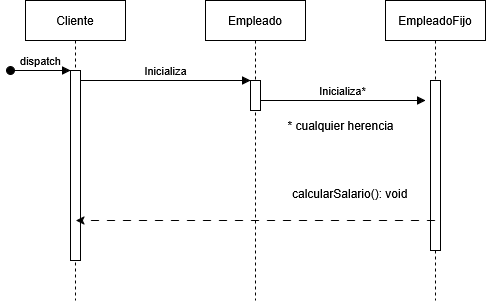

The diagram above was exported from draw.io. Its source (the exported page's mxGraphModel, read from the mxfile embedded in the PNG):
<mxGraphModel dx="1426" dy="758" grid="1" gridSize="10" guides="1" tooltips="1" connect="1" arrows="1" fold="1" page="1" pageScale="1" pageWidth="850" pageHeight="1100" math="0" shadow="0">
  <root>
    <mxCell id="0" />
    <mxCell id="1" parent="0" />
    <mxCell id="aM9ryv3xv72pqoxQDRHE-1" value="Cliente" style="shape=umlLifeline;perimeter=lifelinePerimeter;whiteSpace=wrap;html=1;container=0;dropTarget=0;collapsible=0;recursiveResize=0;outlineConnect=0;portConstraint=eastwest;newEdgeStyle={&quot;edgeStyle&quot;:&quot;elbowEdgeStyle&quot;,&quot;elbow&quot;:&quot;vertical&quot;,&quot;curved&quot;:0,&quot;rounded&quot;:0};" parent="1" vertex="1">
      <mxGeometry x="40" y="40" width="100" height="300" as="geometry" />
    </mxCell>
    <mxCell id="aM9ryv3xv72pqoxQDRHE-2" value="" style="html=1;points=[];perimeter=orthogonalPerimeter;outlineConnect=0;targetShapes=umlLifeline;portConstraint=eastwest;newEdgeStyle={&quot;edgeStyle&quot;:&quot;elbowEdgeStyle&quot;,&quot;elbow&quot;:&quot;vertical&quot;,&quot;curved&quot;:0,&quot;rounded&quot;:0};" parent="aM9ryv3xv72pqoxQDRHE-1" vertex="1">
      <mxGeometry x="45" y="70" width="10" height="190" as="geometry" />
    </mxCell>
    <mxCell id="aM9ryv3xv72pqoxQDRHE-3" value="dispatch" style="html=1;verticalAlign=bottom;startArrow=oval;endArrow=block;startSize=8;edgeStyle=elbowEdgeStyle;elbow=vertical;curved=0;rounded=0;" parent="aM9ryv3xv72pqoxQDRHE-1" target="aM9ryv3xv72pqoxQDRHE-2" edge="1">
      <mxGeometry relative="1" as="geometry">
        <mxPoint x="-15" y="70" as="sourcePoint" />
      </mxGeometry>
    </mxCell>
    <mxCell id="aM9ryv3xv72pqoxQDRHE-5" value="Empleado" style="shape=umlLifeline;perimeter=lifelinePerimeter;whiteSpace=wrap;html=1;container=0;dropTarget=0;collapsible=0;recursiveResize=0;outlineConnect=0;portConstraint=eastwest;newEdgeStyle={&quot;edgeStyle&quot;:&quot;elbowEdgeStyle&quot;,&quot;elbow&quot;:&quot;vertical&quot;,&quot;curved&quot;:0,&quot;rounded&quot;:0};" parent="1" vertex="1">
      <mxGeometry x="220" y="40" width="100" height="300" as="geometry" />
    </mxCell>
    <mxCell id="aM9ryv3xv72pqoxQDRHE-6" value="" style="html=1;points=[];perimeter=orthogonalPerimeter;outlineConnect=0;targetShapes=umlLifeline;portConstraint=eastwest;newEdgeStyle={&quot;edgeStyle&quot;:&quot;elbowEdgeStyle&quot;,&quot;elbow&quot;:&quot;vertical&quot;,&quot;curved&quot;:0,&quot;rounded&quot;:0};" parent="aM9ryv3xv72pqoxQDRHE-5" vertex="1">
      <mxGeometry x="45" y="80" width="10" height="30" as="geometry" />
    </mxCell>
    <mxCell id="aM9ryv3xv72pqoxQDRHE-7" value="Inicializa" style="html=1;verticalAlign=bottom;endArrow=block;edgeStyle=elbowEdgeStyle;elbow=horizontal;curved=0;rounded=0;" parent="1" source="aM9ryv3xv72pqoxQDRHE-2" target="aM9ryv3xv72pqoxQDRHE-6" edge="1">
      <mxGeometry x="-0.002" relative="1" as="geometry">
        <mxPoint x="195" y="130" as="sourcePoint" />
        <Array as="points">
          <mxPoint x="180" y="120" />
        </Array>
        <mxPoint as="offset" />
      </mxGeometry>
    </mxCell>
    <mxCell id="1UT5I-X85jMianSaDvs9-2" value="EmpleadoFijo" style="shape=umlLifeline;perimeter=lifelinePerimeter;whiteSpace=wrap;html=1;container=0;dropTarget=0;collapsible=0;recursiveResize=0;outlineConnect=0;portConstraint=eastwest;newEdgeStyle={&quot;edgeStyle&quot;:&quot;elbowEdgeStyle&quot;,&quot;elbow&quot;:&quot;vertical&quot;,&quot;curved&quot;:0,&quot;rounded&quot;:0};" parent="1" vertex="1">
      <mxGeometry x="400" y="40" width="100" height="300" as="geometry" />
    </mxCell>
    <mxCell id="1UT5I-X85jMianSaDvs9-3" value="" style="html=1;points=[];perimeter=orthogonalPerimeter;outlineConnect=0;targetShapes=umlLifeline;portConstraint=eastwest;newEdgeStyle={&quot;edgeStyle&quot;:&quot;elbowEdgeStyle&quot;,&quot;elbow&quot;:&quot;vertical&quot;,&quot;curved&quot;:0,&quot;rounded&quot;:0};" parent="1UT5I-X85jMianSaDvs9-2" vertex="1">
      <mxGeometry x="45" y="80" width="10" height="170" as="geometry" />
    </mxCell>
    <mxCell id="1UT5I-X85jMianSaDvs9-6" value="Inicializa*" style="html=1;verticalAlign=bottom;endArrow=block;edgeStyle=elbowEdgeStyle;elbow=horizontal;curved=0;rounded=0;" parent="1" source="aM9ryv3xv72pqoxQDRHE-6" edge="1">
      <mxGeometry x="-0.002" relative="1" as="geometry">
        <mxPoint x="290" y="140" as="sourcePoint" />
        <Array as="points">
          <mxPoint x="355" y="140" />
        </Array>
        <mxPoint x="440" y="140" as="targetPoint" />
        <mxPoint as="offset" />
      </mxGeometry>
    </mxCell>
    <mxCell id="1UT5I-X85jMianSaDvs9-7" value="&lt;div&gt;* cualquier herencia&lt;/div&gt;" style="text;html=1;align=center;verticalAlign=middle;resizable=0;points=[];autosize=1;strokeColor=none;fillColor=none;" parent="1" vertex="1">
      <mxGeometry x="290" y="150" width="130" height="30" as="geometry" />
    </mxCell>
    <mxCell id="1UT5I-X85jMianSaDvs9-10" value="" style="endArrow=classic;html=1;rounded=0;dashed=1;dashPattern=8 8;endFill=1;" parent="1" source="1UT5I-X85jMianSaDvs9-2" edge="1">
      <mxGeometry relative="1" as="geometry">
        <mxPoint x="220" y="260" as="sourcePoint" />
        <mxPoint x="90.5" y="260" as="targetPoint" />
      </mxGeometry>
    </mxCell>
    <mxCell id="jH9ck9rQKSrDTOGoz0Pw-1" value="calcularSalario(): void" style="text;whiteSpace=wrap;html=1;" parent="1" vertex="1">
      <mxGeometry x="305" y="220" width="120" height="40" as="geometry" />
    </mxCell>
  </root>
</mxGraphModel>